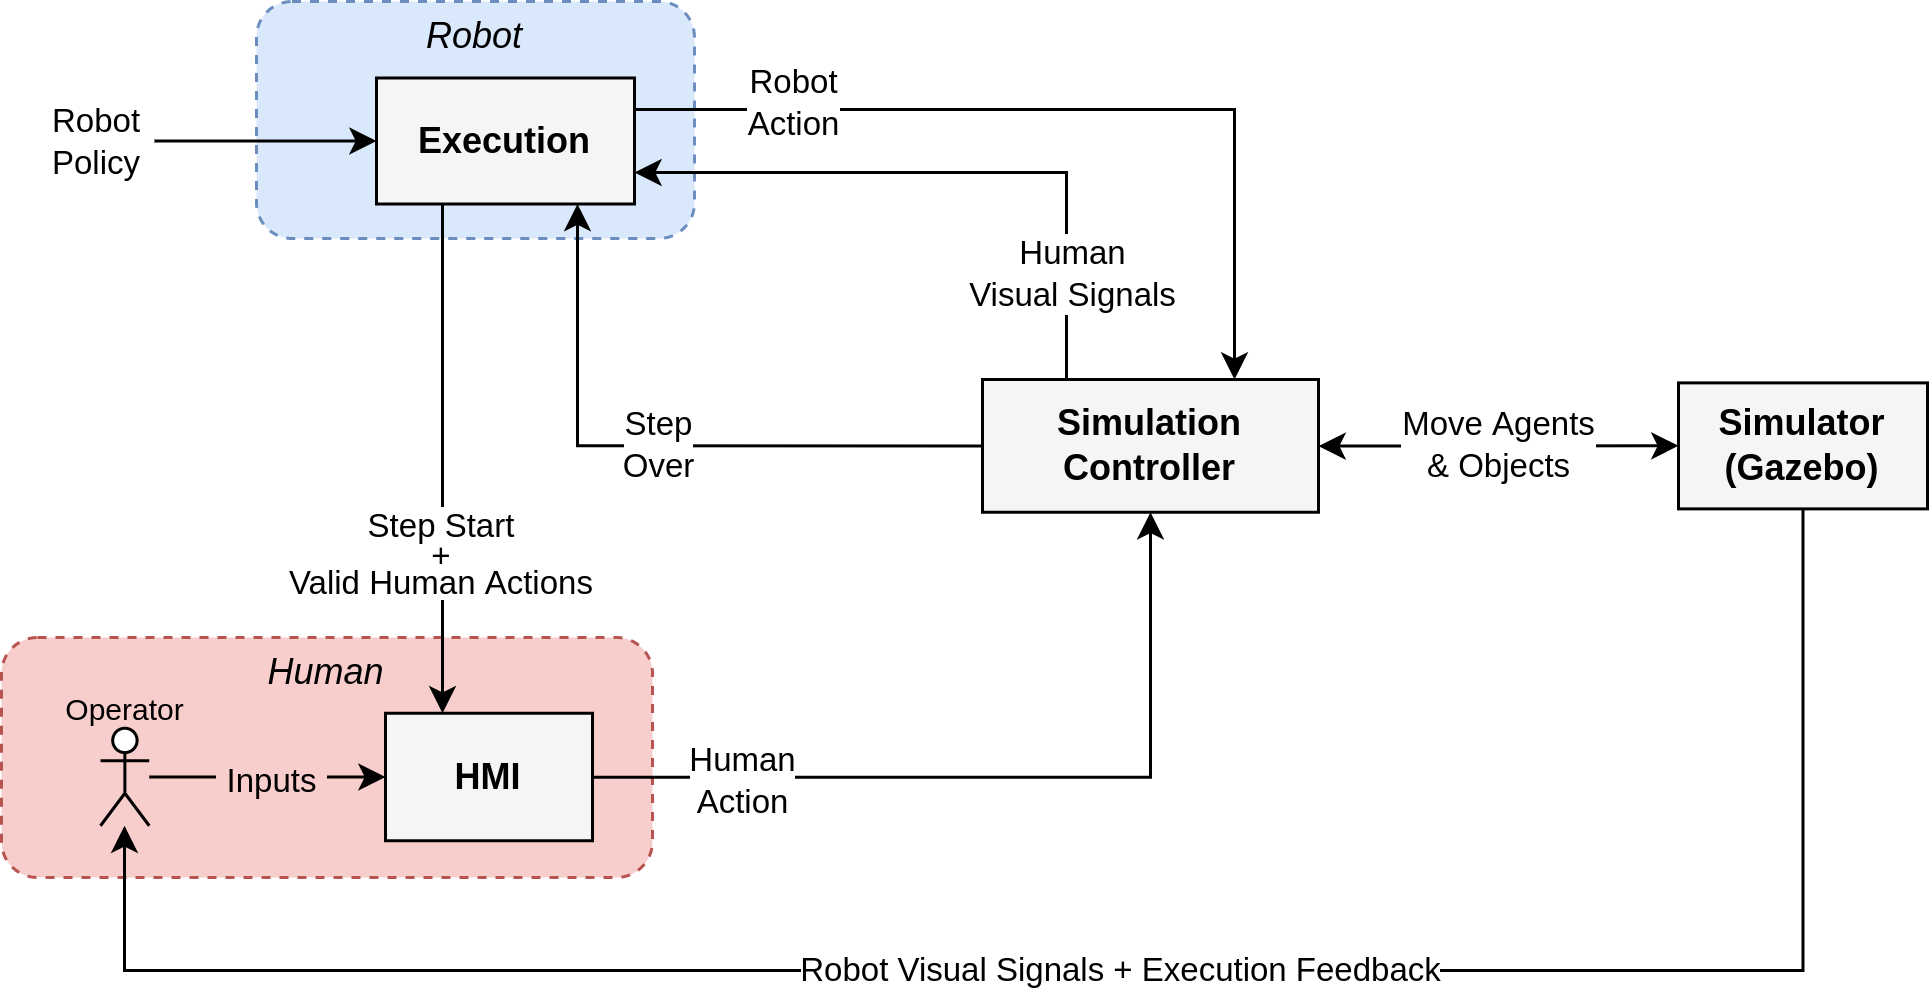

The diagram above was exported from draw.io. Its source (the exported page's mxGraphModel, read from the mxfile embedded in the PNG):
<mxGraphModel dx="1422" dy="873" grid="0" gridSize="10" guides="1" tooltips="1" connect="1" arrows="1" fold="1" page="0" pageScale="1" pageWidth="850" pageHeight="1100" math="0" shadow="0">
  <root>
    <mxCell id="0" />
    <mxCell id="1" parent="0" />
    <mxCell id="2" value="Robot" style="rounded=1;whiteSpace=wrap;html=1;dashed=1;verticalAlign=top;spacing=0;fontStyle=2;fillColor=#DAE8FC;strokeColor=#6C8EBF;" vertex="1" parent="1">
      <mxGeometry x="400" y="156" width="146" height="79" as="geometry" />
    </mxCell>
    <mxCell id="3" value="Human" style="rounded=1;whiteSpace=wrap;html=1;dashed=1;verticalAlign=top;spacing=0;fontStyle=2;fillColor=#F8CECC;strokeColor=#b85450;" vertex="1" parent="1">
      <mxGeometry x="315" y="368" width="217" height="80" as="geometry" />
    </mxCell>
    <mxCell id="4" value="&amp;nbsp;Inputs&amp;nbsp;" style="edgeStyle=orthogonalEdgeStyle;rounded=0;orthogonalLoop=1;jettySize=auto;html=1;labelBackgroundColor=#F8CECC;" edge="1" source="5" target="14" parent="1">
      <mxGeometry x="0.0507" y="-1" relative="1" as="geometry">
        <mxPoint x="469" y="396.9999999999999" as="targetPoint" />
        <mxPoint as="offset" />
      </mxGeometry>
    </mxCell>
    <mxCell id="5" value="Operator" style="shape=umlActor;verticalLabelPosition=top;verticalAlign=bottom;html=1;outlineConnect=0;labelPosition=center;align=center;spacing=-1;fontSize=10;" vertex="1" parent="1">
      <mxGeometry x="348" y="398.25" width="16.25" height="32.5" as="geometry" />
    </mxCell>
    <mxCell id="6" value="Robot&lt;br&gt;Action" style="edgeStyle=orthogonalEdgeStyle;rounded=0;orthogonalLoop=1;jettySize=auto;html=1;entryX=0.75;entryY=0;entryDx=0;entryDy=0;exitX=1;exitY=0.25;exitDx=0;exitDy=0;" edge="1" source="13" target="15" parent="1">
      <mxGeometry x="-0.6345" y="2" relative="1" as="geometry">
        <mxPoint x="832.0285714285715" y="292" as="targetPoint" />
        <mxPoint x="748.0000000000002" y="200" as="sourcePoint" />
        <mxPoint as="offset" />
      </mxGeometry>
    </mxCell>
    <mxCell id="7" value="&lt;p style=&quot;line-height: 0.9;&quot;&gt;&lt;br&gt;&lt;/p&gt;" style="edgeStyle=orthogonalEdgeStyle;rounded=0;orthogonalLoop=1;jettySize=auto;html=1;startArrow=none;startFill=0;" edge="1" source="13" target="14" parent="1">
      <mxGeometry relative="1" as="geometry">
        <Array as="points">
          <mxPoint x="462" y="267" />
          <mxPoint x="462" y="267" />
        </Array>
        <mxPoint x="718.0000000000002" y="200" as="sourcePoint" />
      </mxGeometry>
    </mxCell>
    <mxCell id="8" value="Move Agents&lt;br&gt;&amp;amp; Objects" style="edgeStyle=orthogonalEdgeStyle;rounded=0;orthogonalLoop=1;jettySize=auto;html=1;startArrow=classic;startFill=1;" edge="1" source="15" target="16" parent="1">
      <mxGeometry relative="1" as="geometry">
        <mxPoint x="837" y="361.5" as="sourcePoint" />
        <mxPoint x="837" y="404" as="targetPoint" />
      </mxGeometry>
    </mxCell>
    <mxCell id="9" value="Human&lt;br&gt;Visual Signals" style="edgeStyle=orthogonalEdgeStyle;shape=connector;rounded=0;orthogonalLoop=1;jettySize=auto;html=1;labelBackgroundColor=default;strokeColor=default;fontFamily=Helvetica;fontSize=11;fontColor=default;endArrow=classic;spacing=-10;spacingTop=0;exitX=0.25;exitY=0;exitDx=0;exitDy=0;entryX=1;entryY=0.75;entryDx=0;entryDy=0;" edge="1" source="15" target="13" parent="1">
      <mxGeometry x="-0.6713" y="-2" relative="1" as="geometry">
        <mxPoint x="869" y="292" as="sourcePoint" />
        <mxPoint x="630" y="153" as="targetPoint" />
        <mxPoint as="offset" />
      </mxGeometry>
    </mxCell>
    <mxCell id="10" value="Step&lt;br&gt;Over" style="edgeStyle=orthogonalEdgeStyle;rounded=0;orthogonalLoop=1;jettySize=auto;html=1;exitX=0;exitY=0.5;exitDx=0;exitDy=0;" edge="1" source="15" target="13" parent="1">
      <mxGeometry relative="1" as="geometry">
        <Array as="points">
          <mxPoint x="507" y="304" />
        </Array>
        <mxPoint x="905" y="292" as="sourcePoint" />
        <mxPoint x="838.0000000000002" y="200" as="targetPoint" />
      </mxGeometry>
    </mxCell>
    <mxCell id="11" value="Robot Visual Signals + Execution Feedback" style="edgeStyle=orthogonalEdgeStyle;rounded=0;orthogonalLoop=1;jettySize=auto;html=1;startArrow=none;startFill=0;exitX=0.5;exitY=1;exitDx=0;exitDy=0;" edge="1" source="16" target="5" parent="1">
      <mxGeometry relative="1" as="geometry">
        <mxPoint x="271" y="403" as="targetPoint" />
        <mxPoint x="797" y="439" as="sourcePoint" />
        <Array as="points">
          <mxPoint x="916" y="479" />
          <mxPoint x="356" y="479" />
        </Array>
      </mxGeometry>
    </mxCell>
    <mxCell id="12" value="Human&lt;br&gt;Action" style="edgeStyle=orthogonalEdgeStyle;rounded=0;orthogonalLoop=1;jettySize=auto;html=1;" edge="1" source="14" target="15" parent="1">
      <mxGeometry x="-0.6355" y="-1" relative="1" as="geometry">
        <mxPoint x="461" y="322.9999999999999" as="sourcePoint" />
        <mxPoint x="754" y="317" as="targetPoint" />
        <mxPoint as="offset" />
      </mxGeometry>
    </mxCell>
    <mxCell id="13" value="Execution" style="rounded=0;whiteSpace=wrap;html=1;fontSize=12;fillColor=#f5f5f5;fontColor=#000000;strokeColor=#000000;fontStyle=1" vertex="1" parent="1">
      <mxGeometry x="440" y="181.5" width="86" height="42" as="geometry" />
    </mxCell>
    <mxCell id="14" value="HMI" style="rounded=0;whiteSpace=wrap;html=1;fontSize=12;fillColor=#f5f5f5;fontColor=#000000;strokeColor=#000000;fontStyle=1" vertex="1" parent="1">
      <mxGeometry x="443" y="393.25" width="69" height="42.5" as="geometry" />
    </mxCell>
    <mxCell id="15" value="Simulation Controller" style="rounded=0;whiteSpace=wrap;html=1;fontSize=12;fillColor=#f5f5f5;fontColor=#000000;strokeColor=#000000;fontStyle=1" vertex="1" parent="1">
      <mxGeometry x="642" y="282" width="112" height="44.25" as="geometry" />
    </mxCell>
    <mxCell id="16" value="Simulator&lt;br&gt;(Gazebo)" style="rounded=0;whiteSpace=wrap;html=1;fontSize=12;fillColor=#f5f5f5;fontColor=#000000;strokeColor=#000000;fontStyle=1" vertex="1" parent="1">
      <mxGeometry x="874" y="283.13" width="83" height="42" as="geometry" />
    </mxCell>
    <mxCell id="17" style="edgeStyle=orthogonalEdgeStyle;rounded=0;orthogonalLoop=1;jettySize=auto;html=1;fontSize=11;" edge="1" source="18" target="13" parent="1">
      <mxGeometry relative="1" as="geometry" />
    </mxCell>
    <mxCell id="18" value="Robot Policy" style="text;html=1;strokeColor=none;fillColor=none;align=center;verticalAlign=middle;whiteSpace=wrap;rounded=0;fontSize=11;" vertex="1" parent="1">
      <mxGeometry x="328" y="187.5" width="38" height="30" as="geometry" />
    </mxCell>
    <mxCell id="19" value="&lt;p style=&quot;line-height: 0.9;&quot;&gt;&lt;span style=&quot;background-color: rgb(255, 255, 255);&quot;&gt;&lt;span style=&quot;&quot;&gt;Step Start&lt;/span&gt;&lt;br style=&quot;&quot;&gt;&lt;span style=&quot;&quot;&gt;+&lt;/span&gt;&lt;br style=&quot;&quot;&gt;&lt;span style=&quot;&quot;&gt;Valid Human Actions&lt;/span&gt;&lt;/span&gt;&lt;/p&gt;" style="text;html=1;strokeColor=none;fillColor=none;align=center;verticalAlign=middle;whiteSpace=wrap;rounded=0;fontSize=11;" vertex="1" parent="1">
      <mxGeometry x="408" y="326" width="108" height="30" as="geometry" />
    </mxCell>
  </root>
</mxGraphModel>